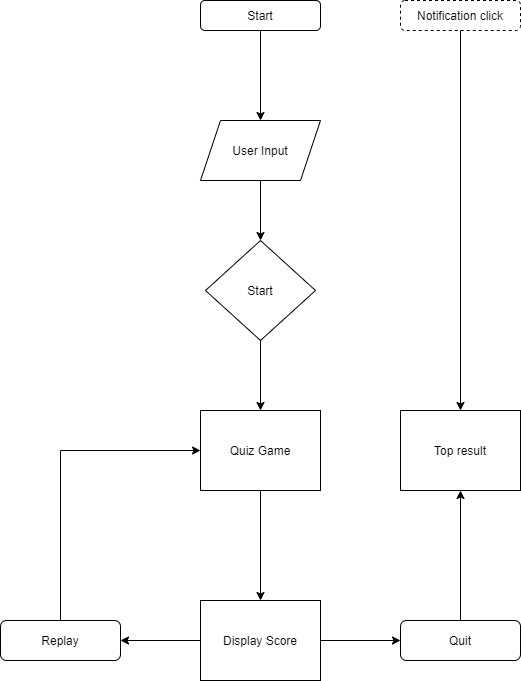

The diagram above was exported from draw.io. Its source (the exported page's mxGraphModel, read from the mxfile embedded in the PNG):
<mxGraphModel dx="768" dy="482" grid="1" gridSize="10" guides="1" tooltips="1" connect="1" arrows="1" fold="1" page="1" pageScale="1" pageWidth="827" pageHeight="1169" math="0" shadow="0">
  <root>
    <mxCell id="0" />
    <mxCell id="1" parent="0" />
    <mxCell id="JOi89Xk2EVmOralgh_oM-9" value="" style="edgeStyle=orthogonalEdgeStyle;rounded=0;orthogonalLoop=1;jettySize=auto;html=1;" edge="1" parent="1" source="JOi89Xk2EVmOralgh_oM-1" target="JOi89Xk2EVmOralgh_oM-3">
      <mxGeometry relative="1" as="geometry" />
    </mxCell>
    <mxCell id="JOi89Xk2EVmOralgh_oM-1" value="Start" style="rounded=1;whiteSpace=wrap;html=1;" vertex="1" parent="1">
      <mxGeometry x="300" y="100" width="120" height="30" as="geometry" />
    </mxCell>
    <mxCell id="JOi89Xk2EVmOralgh_oM-7" value="" style="edgeStyle=orthogonalEdgeStyle;rounded=0;orthogonalLoop=1;jettySize=auto;html=1;" edge="1" parent="1" source="JOi89Xk2EVmOralgh_oM-3" target="JOi89Xk2EVmOralgh_oM-4">
      <mxGeometry relative="1" as="geometry" />
    </mxCell>
    <mxCell id="JOi89Xk2EVmOralgh_oM-3" value="User Input" style="shape=parallelogram;perimeter=parallelogramPerimeter;whiteSpace=wrap;html=1;fixedSize=1;" vertex="1" parent="1">
      <mxGeometry x="300" y="220" width="120" height="60" as="geometry" />
    </mxCell>
    <mxCell id="JOi89Xk2EVmOralgh_oM-8" value="" style="edgeStyle=orthogonalEdgeStyle;rounded=0;orthogonalLoop=1;jettySize=auto;html=1;" edge="1" parent="1" source="JOi89Xk2EVmOralgh_oM-4" target="JOi89Xk2EVmOralgh_oM-5">
      <mxGeometry relative="1" as="geometry" />
    </mxCell>
    <mxCell id="JOi89Xk2EVmOralgh_oM-4" value="Start" style="rhombus;whiteSpace=wrap;html=1;" vertex="1" parent="1">
      <mxGeometry x="305" y="340" width="110" height="100" as="geometry" />
    </mxCell>
    <mxCell id="JOi89Xk2EVmOralgh_oM-10" value="" style="edgeStyle=orthogonalEdgeStyle;rounded=0;orthogonalLoop=1;jettySize=auto;html=1;" edge="1" parent="1" source="JOi89Xk2EVmOralgh_oM-5" target="JOi89Xk2EVmOralgh_oM-6">
      <mxGeometry relative="1" as="geometry" />
    </mxCell>
    <mxCell id="JOi89Xk2EVmOralgh_oM-5" value="Quiz Game" style="rounded=0;whiteSpace=wrap;html=1;" vertex="1" parent="1">
      <mxGeometry x="300" y="510" width="120" height="80" as="geometry" />
    </mxCell>
    <mxCell id="JOi89Xk2EVmOralgh_oM-13" value="" style="edgeStyle=orthogonalEdgeStyle;rounded=0;orthogonalLoop=1;jettySize=auto;html=1;" edge="1" parent="1" source="JOi89Xk2EVmOralgh_oM-6" target="JOi89Xk2EVmOralgh_oM-12">
      <mxGeometry relative="1" as="geometry" />
    </mxCell>
    <mxCell id="JOi89Xk2EVmOralgh_oM-15" value="" style="edgeStyle=orthogonalEdgeStyle;rounded=0;orthogonalLoop=1;jettySize=auto;html=1;" edge="1" parent="1" source="JOi89Xk2EVmOralgh_oM-6" target="JOi89Xk2EVmOralgh_oM-11">
      <mxGeometry relative="1" as="geometry" />
    </mxCell>
    <mxCell id="JOi89Xk2EVmOralgh_oM-6" value="Display Score" style="rounded=0;whiteSpace=wrap;html=1;" vertex="1" parent="1">
      <mxGeometry x="300" y="700" width="120" height="80" as="geometry" />
    </mxCell>
    <mxCell id="JOi89Xk2EVmOralgh_oM-17" style="edgeStyle=orthogonalEdgeStyle;rounded=0;orthogonalLoop=1;jettySize=auto;html=1;entryX=0.5;entryY=1;entryDx=0;entryDy=0;" edge="1" parent="1" source="JOi89Xk2EVmOralgh_oM-11" target="JOi89Xk2EVmOralgh_oM-16">
      <mxGeometry relative="1" as="geometry" />
    </mxCell>
    <mxCell id="JOi89Xk2EVmOralgh_oM-11" value="Quit" style="rounded=1;whiteSpace=wrap;html=1;" vertex="1" parent="1">
      <mxGeometry x="500" y="720" width="120" height="40" as="geometry" />
    </mxCell>
    <mxCell id="JOi89Xk2EVmOralgh_oM-14" style="edgeStyle=orthogonalEdgeStyle;rounded=0;orthogonalLoop=1;jettySize=auto;html=1;entryX=0;entryY=0.5;entryDx=0;entryDy=0;" edge="1" parent="1" source="JOi89Xk2EVmOralgh_oM-12" target="JOi89Xk2EVmOralgh_oM-5">
      <mxGeometry relative="1" as="geometry">
        <Array as="points">
          <mxPoint x="160" y="550" />
        </Array>
      </mxGeometry>
    </mxCell>
    <mxCell id="JOi89Xk2EVmOralgh_oM-12" value="Replay" style="rounded=1;whiteSpace=wrap;html=1;" vertex="1" parent="1">
      <mxGeometry x="100" y="720" width="120" height="40" as="geometry" />
    </mxCell>
    <mxCell id="JOi89Xk2EVmOralgh_oM-16" value="Top result" style="rounded=0;whiteSpace=wrap;html=1;" vertex="1" parent="1">
      <mxGeometry x="500" y="510" width="120" height="80" as="geometry" />
    </mxCell>
    <mxCell id="JOi89Xk2EVmOralgh_oM-19" style="edgeStyle=orthogonalEdgeStyle;rounded=0;orthogonalLoop=1;jettySize=auto;html=1;entryX=0.5;entryY=0;entryDx=0;entryDy=0;" edge="1" parent="1" source="JOi89Xk2EVmOralgh_oM-18" target="JOi89Xk2EVmOralgh_oM-16">
      <mxGeometry relative="1" as="geometry" />
    </mxCell>
    <mxCell id="JOi89Xk2EVmOralgh_oM-18" value="Notification click" style="rounded=1;whiteSpace=wrap;html=1;dashed=1;" vertex="1" parent="1">
      <mxGeometry x="500" y="100" width="120" height="30" as="geometry" />
    </mxCell>
  </root>
</mxGraphModel>